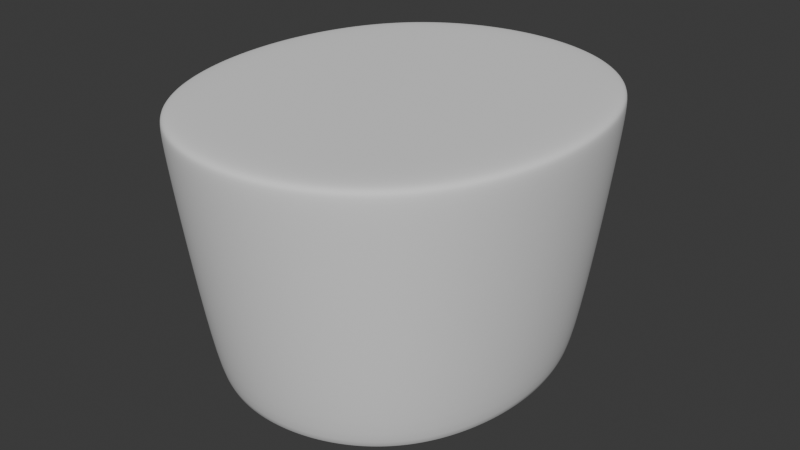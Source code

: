 # Source: Attire_Hat_PriestKamilavka_HIGHPOLY.blend  (saved by Blender 4.3.34; exported with 4.5.12 LTS)
import bpy
from mathutils import Matrix  # noqa: F401  (used for matrix-valued properties, if any)

bpy.ops.wm.read_factory_settings(use_empty=True)
scene = bpy.context.scene
scene.name = 'Scene'

# ---- world
world_world = bpy.data.worlds.new('World'); scene.world = world_world
world_world.use_nodes = True; world_world.node_tree.nodes.clear()
_N = world_world.node_tree.nodes; _L = world_world.node_tree.links
n0 = _N.new('ShaderNodeOutputWorld'); n0.name = 'World Output'; n0.location = (300, 300)
n1 = _N.new('ShaderNodeBackground'); n1.name = 'Background'; n1.location = (10, 300)
n1.inputs[0].default_value = (0.05088, 0.05088, 0.05088, 1.0)
_L.new(n1.outputs[0], n0.inputs[0])
n0.is_active_output = True
world_world.color = (0.05088, 0.05088, 0.05088)
world_world.use_sun_shadow = False
world_world.sun_shadow_jitter_overblur = 0.0

# ---- meshes
me_attire_hat_priestkamilavka_highpoly = bpy.data.meshes.new('Attire_Hat_PriestKamilavka_HIGHPOLY')
me_attire_hat_priestkamilavka_highpoly.from_pydata([(3.576e-07, 0.1014, 5.96e-08), (0.01778, 0.0996, 5.96e-08), (0.03491, 0.09426, 5.96e-08), (0.05067, 0.08531, 5.96e-08), (0.07477, 0.05703, 5.96e-08), (0.08212, 0.03914, 5.96e-08), (0.08646, 0.0199, 5.96e-08), (0.06424, 0.07276, 5.96e-08), (3.576e-07, -0.1014, 5.96e-08), (0.01778, -0.0996, 5.96e-08), (0.03491, -0.09426, 5.96e-08), (0.05067, -0.08531, 5.96e-08), (0.07477, -0.05703, 5.96e-08), (0.08211, -0.03915, 5.96e-08), (0.08649, -0.0199, 5.96e-08), (0.08789, 8.227e-06, 5.96e-08), (0.06424, -0.07276, 5.96e-08), (-0.06424, -0.07276, 5.96e-08), (-0.08789, 8.227e-06, 5.96e-08), (-0.08648, -0.0199, 5.96e-08), (-0.08211, -0.03915, 5.96e-08), (-0.07477, -0.05703, 5.96e-08), (-0.05067, -0.08531, 5.96e-08), (-0.03491, -0.09426, 5.96e-08), (-0.01778, -0.0996, 5.96e-08), (-0.06424, 0.07276, 5.96e-08), (-0.08646, 0.0199, 5.96e-08), (-0.08212, 0.03914, 5.96e-08), (-0.07477, 0.05703, 5.96e-08), (-0.05067, 0.08531, 5.96e-08), (-0.03491, 0.09426, 5.96e-08), (-0.01778, 0.0996, 5.96e-08), (0.07708, -0.01868, 0.12), (0.07301, -0.03657, 0.12), (0.0663, -0.05291, 0.12), (0.03111, -0.08583, 0.12), (0.01589, -0.09058, 0.12), (0.05692, -0.06692, 0.12), (0.04501, -0.07794, 0.12), (0.0784, 0.0, 0.12), (0.07705, 0.01868, 0.12), (0.07301, 0.03657, 0.12), (0.0663, 0.05291, 0.12), (0.03111, 0.08583, 0.12), (0.01589, 0.09058, 0.12), (0.04501, 0.07794, 0.12), (0.05692, 0.06692, 0.12), (-0.07708, -0.01868, 0.12), (-0.07301, -0.03657, 0.12), (-0.0663, -0.05291, 0.12), (-0.03111, -0.08583, 0.12), (3.576e-07, -0.09216, 0.12), (-0.01589, -0.09058, 0.12), (-0.04501, -0.07794, 0.12), (-0.05692, -0.06692, 0.12), (-0.0784, 0.0, 0.12), (-0.07705, 0.01868, 0.12), (-0.07301, 0.03657, 0.12), (-0.0663, 0.05291, 0.12), (-0.03111, 0.08583, 0.12), (-0.01589, 0.09058, 0.12), (3.576e-07, 0.09216, 0.12), (-0.05692, 0.06692, 0.12), (-0.04501, 0.07794, 0.12), (-0.04501, 0.07794, 5.96e-08), (-0.05692, 0.06692, 5.96e-08), (3.576e-07, 0.09216, 5.96e-08), (-0.01589, 0.09058, 5.96e-08), (-0.03111, 0.08583, 5.96e-08), (-0.0663, 0.05291, 5.96e-08), (-0.07301, 0.03657, 5.96e-08), (-0.07705, 0.01868, 5.96e-08), (-0.0784, 0.0, 5.96e-08), (-0.05692, -0.06692, 5.96e-08), (-0.04501, -0.07794, 5.96e-08), (-0.01589, -0.09058, 5.96e-08), (3.576e-07, -0.09216, 5.96e-08), (-0.03111, -0.08583, 5.96e-08), (-0.0663, -0.05291, 5.96e-08), (-0.07301, -0.03657, 5.96e-08), (-0.07708, -0.01868, 5.96e-08), (0.05692, 0.06692, 5.96e-08), (0.04501, 0.07794, 5.96e-08), (0.01589, 0.09058, 5.96e-08), (0.03111, 0.08583, 5.96e-08), (0.0663, 0.05291, 5.96e-08), (0.07301, 0.03657, 5.96e-08), (0.07705, 0.01868, 5.96e-08), (0.0784, 0.0, 5.96e-08), (0.04501, -0.07794, 5.96e-08), (0.05692, -0.06692, 5.96e-08), (0.01589, -0.09058, 5.96e-08), (0.03111, -0.08583, 5.96e-08), (0.0663, -0.05291, 5.96e-08), (0.07301, -0.03657, 5.96e-08), (0.07708, -0.01868, 5.96e-08), (-0.01413, 0.0841, 0.15), (-0.02118, 0.1187, 0.1431), (-0.02088, 0.1172, 0.148), (-0.0275, 0.07993, 0.15), (-0.04159, 0.1123, 0.1431), (-0.04097, 0.111, 0.148), (-0.03944, 0.07315, 0.15), (-0.06037, 0.1016, 0.1431), (-0.05945, 0.1005, 0.148), (-0.05784, 0.05143, 0.15), (-0.08908, 0.06795, 0.1431), (-0.08771, 0.06731, 0.148), (-0.06414, 0.0361, 0.15), (-0.09783, 0.04663, 0.1431), (-0.09636, 0.04624, 0.148), (-0.06808, 0.0186, 0.15), (-0.103, 0.02371, 0.1431), (-0.1015, 0.02353, 0.148), (-0.04957, 0.06379, 0.15), (-0.07654, 0.08669, 0.1431), (-0.07535, 0.08577, 0.148), (-0.01413, -0.0841, 0.15), (-0.02118, -0.1187, 0.1431), (-0.02088, -0.1172, 0.148), (-0.0275, -0.07993, 0.15), (-0.04159, -0.1123, 0.1431), (-0.04097, -0.111, 0.148), (-0.03944, -0.07315, 0.15), (-0.06037, -0.1016, 0.1431), (-0.05945, -0.1005, 0.148), (-0.05784, -0.05143, 0.15), (-0.08908, -0.06795, 0.1431), (-0.08771, -0.06731, 0.148), (-0.06414, -0.03609, 0.15), (-0.09783, -0.04664, 0.1431), (-0.09636, -0.04625, 0.148), (-0.06811, -0.0186, 0.15), (-0.103, -0.02371, 0.1431), (-0.1015, -0.02353, 0.148), (-0.06943, -1.654e-05, 0.15), (-0.1047, 9.793e-06, 0.1431), (-0.1032, 8.329e-06, 0.148), (-0.04957, -0.06379, 0.15), (-0.07654, -0.08669, 0.1431), (-0.07535, -0.08577, 0.148), (0.04957, -0.06379, 0.15), (0.07654, -0.08669, 0.1431), (0.07535, -0.08577, 0.148), (0.06943, -1.604e-05, 0.15), (0.1047, 9.793e-06, 0.1431), (0.1032, 8.461e-06, 0.148), (0.06811, -0.0186, 0.15), (0.103, -0.02371, 0.1431), (0.1015, -0.02353, 0.148), (0.06414, -0.03609, 0.15), (0.09783, -0.04664, 0.1431), (0.09636, -0.04625, 0.148), (0.05784, -0.05143, 0.15), (0.08908, -0.06795, 0.1431), (0.08771, -0.06731, 0.148), (0.03944, -0.07315, 0.15), (0.06037, -0.1016, 0.1431), (0.05945, -0.1005, 0.148), (0.0275, -0.07993, 0.15), (0.04159, -0.1123, 0.1431), (0.04097, -0.111, 0.148), (0.01413, -0.0841, 0.15), (0.02118, -0.1187, 0.1431), (0.02088, -0.1172, 0.148), (3.576e-07, -0.08551, 0.15), (3.576e-07, -0.1208, 0.1431), (3.576e-07, -0.1193, 0.148), (0.04957, 0.06379, 0.15), (0.07654, 0.08669, 0.1431), (0.07535, 0.08577, 0.148), (0.06808, 0.0186, 0.15), (0.103, 0.02371, 0.1431), (0.1015, 0.02353, 0.148), (0.06414, 0.0361, 0.15), (0.09784, 0.04663, 0.1431), (0.09636, 0.04624, 0.148), (0.05784, 0.05143, 0.15), (0.08908, 0.06795, 0.1431), (0.08771, 0.06731, 0.148), (0.03944, 0.07315, 0.15), (0.06037, 0.1016, 0.1431), (0.05945, 0.1005, 0.148), (0.0275, 0.07993, 0.15), (0.04159, 0.1123, 0.1431), (0.04097, 0.111, 0.148), (0.01413, 0.0841, 0.15), (0.02118, 0.1187, 0.1431), (0.02088, 0.1172, 0.148), (3.576e-07, 0.08551, 0.15), (3.576e-07, 0.1208, 0.1431), (3.576e-07, 0.1193, 0.148), (3.576e-07, 1.49e-08, 0.12), (4.172e-07, -6.363e-07, 0.15), (0.09686, -0.02286, 0.15), (0.09848, 5.152e-06, 0.15), (0.09186, -0.04486, 0.15), (0.08353, -0.06513, 0.15), (0.07175, -0.08274, 0.15), (0.03909, -0.1067, 0.15), (0.05666, -0.09669, 0.15), (0.01994, -0.1126, 0.15), (3.576e-07, -0.1146, 0.15), (0.09682, 0.02286, 0.15), (0.09186, 0.04485, 0.15), (0.08353, 0.06513, 0.15), (0.07175, 0.08274, 0.15), (0.05666, 0.09669, 0.15), (0.03909, 0.1067, 0.15), (0.01994, 0.1126, 0.15), (3.576e-07, 0.1146, 0.15), (-0.09847, 4.702e-06, 0.15), (-0.09686, -0.02286, 0.15), (-0.09186, -0.04486, 0.15), (-0.08353, -0.06513, 0.15), (-0.07175, -0.08274, 0.15), (-0.05666, -0.09669, 0.15), (-0.03909, -0.1067, 0.15), (-0.01994, -0.1126, 0.15), (-0.09682, 0.02286, 0.15), (-0.09186, 0.04485, 0.15), (-0.08353, 0.06513, 0.15), (-0.07175, 0.08274, 0.15), (-0.03909, 0.1067, 0.15), (-0.05666, 0.09669, 0.15), (-0.01994, 0.1126, 0.15)], [], [(14, 148, 151, 13), (23, 121, 124, 22), (4, 178, 175, 5), (17, 139, 127, 21), (2, 184, 181, 3), (24, 118, 121, 23), (5, 175, 172, 6), (18, 136, 112, 26), (1, 187, 184, 2), (26, 112, 109, 27), (0, 190, 187, 1), (6, 172, 145, 15), (27, 109, 106, 28), (86, 41, 42, 85), (13, 151, 154, 12), (25, 115, 103, 29), (7, 169, 178, 4), (11, 157, 160, 10), (16, 142, 157, 11), (15, 145, 148, 14), (30, 100, 97, 31), (19, 133, 136, 18), (10, 160, 163, 9), (28, 106, 115, 25), (20, 130, 133, 19), (9, 163, 166, 8), (21, 127, 130, 20), (3, 181, 169, 7), (22, 124, 139, 17), (12, 154, 142, 16), (8, 166, 118, 24), (29, 64, 65, 25), (0, 66, 67, 31), (31, 67, 68, 30), (30, 68, 64, 29), (25, 65, 69, 28), (28, 69, 70, 27), (27, 70, 71, 26), (26, 71, 72, 18), (17, 73, 74, 22), (24, 75, 76, 8), (23, 77, 75, 24), (22, 74, 77, 23), (21, 78, 73, 17), (20, 79, 78, 21), (19, 80, 79, 20), (18, 72, 80, 19), (7, 81, 82, 3), (1, 83, 66, 0), (2, 84, 83, 1), (3, 82, 84, 2), (4, 85, 81, 7), (5, 86, 85, 4), (6, 87, 86, 5), (15, 88, 87, 6), (11, 89, 90, 16), (8, 76, 91, 9), (9, 91, 92, 10), (10, 92, 89, 11), (16, 90, 93, 12), (12, 93, 94, 13), (13, 94, 95, 14), (14, 95, 88, 15), (29, 103, 100, 30), (194, 149, 146, 195), (149, 148, 145, 146), (196, 152, 149, 194), (152, 151, 148, 149), (197, 155, 152, 196), (155, 154, 151, 152), (198, 143, 155, 197), (143, 142, 154, 155), (199, 161, 158, 200), (161, 160, 157, 158), (201, 164, 161, 199), (164, 163, 160, 161), (202, 167, 164, 201), (167, 166, 163, 164), (200, 158, 143, 198), (158, 157, 142, 143), (195, 146, 173, 203), (146, 145, 172, 173), (203, 173, 176, 204), (173, 172, 175, 176), (204, 176, 179, 205), (176, 175, 178, 179), (205, 179, 170, 206), (179, 178, 169, 170), (207, 182, 185, 208), (182, 181, 184, 185), (208, 185, 188, 209), (185, 184, 187, 188), (209, 188, 191, 210), (188, 187, 190, 191), (206, 170, 182, 207), (170, 169, 181, 182), (211, 137, 134, 212), (137, 136, 133, 134), (212, 134, 131, 213), (134, 133, 130, 131), (213, 131, 128, 214), (131, 130, 127, 128), (214, 128, 140, 215), (128, 127, 139, 140), (216, 125, 122, 217), (125, 124, 121, 122), (217, 122, 119, 218), (122, 121, 118, 119), (218, 119, 167, 202), (119, 118, 166, 167), (215, 140, 125, 216), (140, 139, 124, 125), (219, 113, 137, 211), (113, 112, 136, 137), (220, 110, 113, 219), (110, 109, 112, 113), (221, 107, 110, 220), (107, 106, 109, 110), (222, 116, 107, 221), (116, 115, 106, 107), (223, 101, 104, 224), (101, 100, 103, 104), (225, 98, 101, 223), (98, 97, 100, 101), (210, 191, 98, 225), (191, 190, 97, 98), (224, 104, 116, 222), (104, 103, 115, 116), (31, 97, 190, 0), (73, 54, 53, 74), (87, 40, 41, 86), (75, 52, 51, 76), (88, 39, 40, 87), (77, 50, 52, 75), (89, 38, 37, 90), (74, 53, 50, 77), (76, 51, 36, 91), (78, 49, 54, 73), (91, 36, 35, 92), (79, 48, 49, 78), (64, 63, 62, 65), (92, 35, 38, 89), (80, 47, 48, 79), (66, 61, 60, 67), (90, 37, 34, 93), (72, 55, 47, 80), (67, 60, 59, 68), (93, 34, 33, 94), (81, 46, 45, 82), (68, 59, 63, 64), (94, 33, 32, 95), (83, 44, 61, 66), (65, 62, 58, 69), (95, 32, 39, 88), (84, 43, 44, 83), (69, 58, 57, 70), (82, 45, 43, 84), (70, 57, 56, 71), (85, 42, 46, 81), (71, 56, 55, 72), (63, 192, 62), (48, 192, 49), (58, 192, 57), (59, 192, 63), (62, 192, 58), (37, 192, 34), (61, 192, 60), (34, 192, 33), (51, 192, 36), (49, 192, 54), (39, 192, 40), (60, 192, 59), (32, 192, 39), (45, 192, 43), (36, 192, 35), (42, 192, 46), (47, 192, 48), (43, 192, 44), (57, 192, 56), (46, 192, 45), (55, 192, 47), (38, 192, 37), (33, 192, 32), (44, 192, 61), (35, 192, 38), (53, 192, 50), (50, 192, 52), (52, 192, 51), (41, 192, 42), (40, 192, 41), (54, 192, 53), (56, 192, 55), (147, 193, 150), (150, 193, 153), (153, 193, 141), (141, 193, 156), (156, 193, 159), (159, 193, 162), (162, 193, 165), (165, 193, 117), (117, 193, 120), (120, 193, 123), (123, 193, 138), (138, 193, 126), (126, 193, 129), (129, 193, 132), (132, 193, 135), (135, 193, 111), (111, 193, 108), (108, 193, 105), (105, 193, 114), (114, 193, 102), (102, 193, 99), (99, 193, 96), (96, 193, 189), (189, 193, 186), (186, 193, 183), (183, 193, 180), (180, 193, 168), (168, 193, 177), (177, 193, 174), (174, 193, 171), (171, 193, 144), (144, 193, 147), (147, 194, 195, 144), (150, 196, 194, 147), (153, 197, 196, 150), (141, 198, 197, 153), (159, 199, 200, 156), (162, 201, 199, 159), (165, 202, 201, 162), (156, 200, 198, 141), (144, 195, 203, 171), (171, 203, 204, 174), (174, 204, 205, 177), (177, 205, 206, 168), (180, 207, 208, 183), (183, 208, 209, 186), (186, 209, 210, 189), (168, 206, 207, 180), (135, 211, 212, 132), (132, 212, 213, 129), (129, 213, 214, 126), (126, 214, 215, 138), (123, 216, 217, 120), (120, 217, 218, 117), (117, 218, 202, 165), (138, 215, 216, 123), (111, 219, 211, 135), (108, 220, 219, 111), (105, 221, 220, 108), (114, 222, 221, 105), (99, 223, 224, 102), (96, 225, 223, 99), (189, 210, 225, 96), (102, 224, 222, 114)])
me_attire_hat_priestkamilavka_highpoly.polygons.foreach_set('use_smooth', [True] * 256)
_uv = me_attire_hat_priestkamilavka_highpoly.uv_layers.new(name='UVMap')
_uv.uv.foreach_set('vector', [0.0, 0.0, 0.0, 0.0, 0.0, 0.0, 0.0, 0.0, 0.0, 0.0, 0.0, 0.0, 0.0, 0.0, 0.0, 0.0, 0.0, 0.0, 0.0, 0.0, 0.0, 0.0, 0.0, 0.0, 0.0, 0.0, 0.0, 0.0, 0.0, 0.0, 0.0, 0.0, 0.0, 0.0, 0.0, 0.0, 0.0, 0.0, 0.0, 0.0, 0.0, 0.0, 0.0, 0.0, 0.0, 0.0, 0.0, 0.0, 0.0, 0.0, 0.0, 0.0, 0.0, 0.0, 0.0, 0.0, 0.0, 0.0, 0.0, 0.0, 0.0, 0.0, 0.0, 0.0, 0.0, 0.0, 0.0, 0.0, 0.0, 0.0, 0.0, 0.0, 0.0, 0.0, 0.0, 0.0, 0.0, 0.0, 0.0, 0.0, 0.0, 0.0, 0.0, 0.0, 0.0, 0.0, 0.0, 0.0, 0.0, 0.0, 0.0, 0.0, 0.0, 0.0, 0.0, 0.0, 0.0, 0.0, 0.0, 0.0, 0.0, 0.0, 0.0, 0.0, 0.0, 0.0, 0.0, 0.0, 0.0, 0.0, 0.0, 0.0, 0.0, 0.0, 0.0, 0.0, 0.0, 0.0, 0.0, 0.0, 0.0, 0.0, 0.0, 0.0, 0.0, 0.0, 0.0, 0.0, 0.0, 0.0, 0.0, 0.0, 0.0, 0.0, 0.0, 0.0, 0.0, 0.0, 0.0, 0.0, 0.0, 0.0, 0.0, 0.0, 0.0, 0.0, 0.0, 0.0, 0.0, 0.0, 0.0, 0.0, 0.0, 0.0, 0.0, 0.0, 0.0, 0.0, 0.0, 0.0, 0.0, 0.0, 0.0, 0.0, 0.0, 0.0, 0.0, 0.0, 0.0, 0.0, 0.0, 0.0, 0.0, 0.0, 0.0, 0.0, 0.0, 0.0, 0.0, 0.0, 0.0, 0.0, 0.0, 0.0, 0.0, 0.0, 0.0, 0.0, 0.0, 0.0, 0.0, 0.0, 0.0, 0.0, 0.0, 0.0, 0.0, 0.0, 0.0, 0.0, 0.0, 0.0, 0.0, 0.0, 0.0, 0.0, 0.0, 0.0, 0.0, 0.0, 0.0, 0.0, 0.0, 0.0, 0.0, 0.0, 0.0, 0.0, 0.0, 0.0, 0.0, 0.0, 0.0, 0.0, 0.0, 0.0, 0.0, 0.0, 0.0, 0.0, 0.0, 0.0, 0.0, 0.0, 0.0, 0.0, 0.0, 0.0, 0.0, 0.0, 0.0, 0.0, 0.0, 0.0, 0.0, 0.0, 0.0, 0.0, 0.0, 0.0, 0.0, 0.0, 0.0, 0.0, 0.0, 0.0, 0.0, 0.0, 0.0, 0.0, 0.0, 0.0, 0.0, 0.0, 0.0, 0.0, 0.0, 0.0, 0.0, 0.0, 0.0, 0.0, 0.0, 0.0, 0.0, 0.0, 0.0, 0.0, 0.0, 0.0, 0.0, 0.0, 0.0, 0.0, 0.0, 0.0, 0.0, 0.0, 0.0, 0.0, 0.0, 0.0, 0.0, 0.0, 0.0, 0.0, 0.0, 0.0, 0.0, 0.0, 0.0, 0.0, 0.0, 0.0, 0.0, 0.0, 0.0, 0.0, 0.0, 0.0, 0.0, 0.0, 0.0, 0.0, 0.0, 0.0, 0.0, 0.0, 0.0, 0.0, 0.0, 0.0, 0.0, 0.0, 0.0, 0.0, 0.0, 0.0, 0.0, 0.0, 0.0, 0.0, 0.0, 0.0, 0.0, 0.0, 0.0, 0.0, 0.0, 0.0, 0.0, 0.0, 0.0, 0.0, 0.0, 0.0, 0.0, 0.0, 0.0, 0.0, 0.0, 0.0, 0.0, 0.0, 0.0, 0.0, 0.0, 0.0, 0.0, 0.0, 0.0, 0.0, 0.0, 0.0, 0.0, 0.0, 0.0, 0.0, 0.0, 0.0, 0.0, 0.0, 0.0, 0.0, 0.0, 0.0, 0.0, 0.0, 0.0, 0.0, 0.0, 0.0, 0.0, 0.0, 0.0, 0.0, 0.0, 0.0, 0.0, 0.0, 0.0, 0.0, 0.0, 0.0, 0.0, 0.0, 0.0, 0.0, 0.0, 0.0, 0.0, 0.0, 0.0, 0.0, 0.0, 0.0, 0.0, 0.0, 0.0, 0.0, 0.0, 0.0, 0.0, 0.0, 0.0, 0.0, 0.0, 0.0, 0.0, 0.0, 0.0, 0.0, 0.0, 0.0, 0.0, 0.0, 0.0, 0.0, 0.0, 0.0, 0.0, 0.0, 0.0, 0.0, 0.0, 0.0, 0.0, 0.0, 0.0, 0.0, 0.0, 0.0, 0.0, 0.0, 0.0, 0.0, 0.0, 0.0, 0.0, 0.0, 0.0, 0.0, 0.0, 0.0, 0.0, 0.0, 0.0, 0.0, 0.0, 0.0, 0.0, 0.0, 0.0, 0.0, 0.0, 0.0, 0.0, 0.0, 0.0, 0.0, 0.0, 0.0, 0.0, 0.0, 0.0, 0.0, 0.0, 0.0, 0.0, 0.0, 0.0, 0.0, 0.0, 0.0, 0.0, 0.0, 0.0, 0.0, 0.0, 0.0, 0.0, 0.0, 0.0, 0.0, 0.0, 0.0, 0.0, 0.0, 0.0, 0.0, 0.0, 0.0, 0.0, 0.0, 0.0, 0.0, 0.0, 0.0, 0.0, 0.0, 0.0, 0.0, 0.0, 0.0, 0.0, 0.0, 0.0, 0.0, 0.0, 0.0, 0.0, 0.0, 0.0, 0.0, 0.0, 0.0, 0.0, 0.0, 0.0, 0.0, 0.0, 0.0, 0.0, 0.0, 0.0, 0.0, 0.0, 0.0, 0.0, 0.0, 0.0, 0.0, 0.0, 0.0, 0.0, 0.0, 0.0, 0.0, 0.0, 0.0, 0.0, 0.0, 0.0, 0.0, 0.0, 0.0, 0.0, 0.0, 0.0, 0.0, 0.0, 0.0, 0.0, 0.0, 0.0, 0.0, 0.0, 0.0, 0.0, 0.0, 0.0, 0.0, 0.0, 0.0, 0.0, 0.0, 0.0, 0.0, 0.0, 0.0, 0.0, 0.0, 0.0, 0.0, 0.0, 0.0, 0.0, 0.0, 0.0, 0.0, 0.0, 0.0, 0.0, 0.0, 0.0, 0.0, 0.0, 0.0, 0.0, 0.0, 0.0, 0.0, 0.0, 0.0, 0.0, 0.0, 0.0, 0.0, 0.0, 0.0, 0.0, 0.0, 0.0, 0.0, 0.0, 0.0, 0.0, 0.0, 0.0, 0.0, 0.0, 0.0, 0.0, 0.0, 0.0, 0.0, 0.0, 0.0, 0.0, 0.0, 0.0, 0.0, 0.0, 0.0, 0.0, 0.0, 0.0, 0.0, 0.0, 0.0, 0.0, 0.0, 0.0, 0.0, 0.0, 0.0, 0.0, 0.0, 0.0, 0.0, 0.0, 0.0, 0.0, 0.0, 0.0, 0.0, 0.0, 0.0, 0.0, 0.0, 0.0, 0.0, 0.0, 0.0, 0.0, 0.0, 0.0, 0.0, 0.0, 0.0, 0.0, 0.0, 0.0, 0.0, 0.0, 0.0, 0.0, 0.0, 0.0, 0.0, 0.0, 0.0, 0.0, 0.0, 0.0, 0.0, 0.0, 0.0, 0.0, 0.0, 0.0, 0.0, 0.0, 0.0, 0.0, 0.0, 0.0, 0.0, 0.0, 0.0, 0.0, 0.0, 0.0, 0.0, 0.0, 0.0, 0.0, 0.0, 0.0, 0.0, 0.0, 0.0, 0.0, 0.0, 0.0, 0.0, 0.0, 0.0, 0.0, 0.0, 0.0, 0.0, 0.0, 0.0, 0.0, 0.0, 0.0, 0.0, 0.0, 0.0, 0.0, 0.0, 0.0, 0.0, 0.0, 0.0, 0.0, 0.0, 0.0, 0.0, 0.0, 0.0, 0.0, 0.0, 0.0, 0.0, 0.0, 0.0, 0.0, 0.0, 0.0, 0.0, 0.0, 0.0, 0.0, 0.0, 0.0, 0.0, 0.0, 0.0, 0.0, 0.0, 0.0, 0.0, 0.0, 0.0, 0.0, 0.0, 0.0, 0.0, 0.0, 0.0, 0.0, 0.0, 0.0, 0.0, 0.0, 0.0, 0.0, 0.0, 0.0, 0.0, 0.0, 0.0, 0.0, 0.0, 0.0, 0.0, 0.0, 0.0, 0.0, 0.0, 0.0, 0.0, 0.0, 0.0, 0.0, 0.0, 0.0, 0.0, 0.0, 0.0, 0.0, 0.0, 0.0, 0.0, 0.0, 0.0, 0.0, 0.0, 0.0, 0.0, 0.0, 0.0, 0.0, 0.0, 0.0, 0.0, 0.0, 0.0, 0.0, 0.0, 0.0, 0.0, 0.0, 0.0, 0.0, 0.0, 0.0, 0.0, 0.0, 0.0, 0.0, 0.0, 0.0, 0.0, 0.0, 0.0, 0.0, 0.0, 0.0, 0.0, 0.0, 0.0, 0.0, 0.0, 0.0, 0.0, 0.0, 0.0, 0.0, 0.0, 0.0, 0.0, 0.0, 0.0, 0.0, 0.0, 0.0, 0.0, 0.0, 0.0, 0.0, 0.0, 0.0, 0.0, 0.0, 0.0, 0.0, 0.0, 0.0, 0.0, 0.0, 0.0, 0.0, 0.0, 0.0, 0.0, 0.0, 0.0, 0.0, 0.0, 0.0, 0.0, 0.0, 0.0, 0.0, 0.0, 0.0, 0.0, 0.0, 0.0, 0.0, 0.0, 0.0, 0.0, 0.0, 0.0, 0.0, 0.0, 0.0, 0.0, 0.0, 0.0, 0.0, 0.0, 0.0, 0.0, 0.0, 0.0, 0.0, 0.0, 0.0, 0.0, 0.0, 0.0, 0.0, 0.0, 0.0, 0.0, 0.0, 0.0, 0.0, 0.0, 0.0, 0.0, 0.0, 0.0, 0.0, 0.0, 0.0, 0.0, 0.0, 0.0, 0.0, 0.0, 0.0, 0.0, 0.0, 0.0, 0.0, 0.0, 0.0, 0.0, 0.0, 0.0, 0.0, 0.0, 0.0, 0.0, 0.0, 0.0, 0.0, 0.0, 0.0, 0.0, 0.0, 0.0, 0.0, 0.0, 0.0, 0.0, 0.0, 0.0, 0.0, 0.0, 0.0, 0.0, 0.0, 0.0, 0.0, 0.0, 0.0, 0.0, 0.0, 0.0, 0.0, 0.0, 0.0, 0.0, 0.0, 0.0, 0.0, 0.0, 0.0, 0.0, 0.0, 0.0, 0.0, 0.0, 0.0, 0.0, 0.0, 0.0, 0.0, 0.0, 0.0, 0.0, 0.0, 0.0, 0.0, 0.0, 0.0, 0.0, 0.0, 0.0, 0.0, 0.0, 0.0, 0.0, 0.0, 0.0, 0.0, 0.0, 0.0, 0.0, 0.0, 0.0, 0.0, 0.0, 0.0, 0.0, 0.0, 0.0, 0.0, 0.0, 0.0, 0.0, 0.0, 0.0, 0.0, 0.0, 0.0, 0.0, 0.0, 0.0, 0.0, 0.0, 0.0, 0.0, 0.0, 0.0, 0.0, 0.0, 0.0, 0.0, 0.0, 0.0, 0.0, 0.0, 0.0, 0.0, 0.0, 0.0, 0.0, 0.0, 0.0, 0.0, 0.0, 0.0, 0.0, 0.0, 0.0, 0.0, 0.0, 0.0, 0.0, 0.0, 0.0, 0.0, 0.0, 0.0, 0.0, 0.0, 0.0, 0.0, 0.0, 0.0, 0.0, 0.0, 0.0, 0.0, 0.0, 0.0, 0.0, 0.0, 0.0, 0.0, 0.0, 0.0, 0.0, 0.0, 0.0, 0.0, 0.0, 0.0, 0.0, 0.0, 0.0, 0.0, 0.0, 0.0, 0.0, 0.0, 0.0, 0.0, 0.0, 0.0, 0.0, 0.0, 0.0, 0.0, 0.0, 0.0, 0.0, 0.0, 0.0, 0.0, 0.0, 0.0, 0.0, 0.0, 0.0, 0.0, 0.0, 0.0, 0.0, 0.0, 0.0, 0.0, 0.0, 0.0, 0.0, 0.0, 0.0, 0.0, 0.0, 0.0, 0.0, 0.0, 0.0, 0.0, 0.0, 0.0, 0.0, 0.0, 0.0, 0.0, 0.0, 0.0, 0.0, 0.0, 0.0, 0.0, 0.0, 0.0, 0.0, 0.0, 0.0, 0.0, 0.0, 0.0, 0.0, 0.0, 0.0, 0.0, 0.0, 0.0, 0.0, 0.0, 0.0, 0.0, 0.0, 0.0, 0.0, 0.0, 0.0, 0.0, 0.0, 0.0, 0.0, 0.0, 0.0, 0.0, 0.0, 0.0, 0.0, 0.0, 0.0, 0.0, 0.0, 0.0, 0.0, 0.0, 0.0, 0.0, 0.0, 0.0, 0.0, 0.0, 0.0, 0.0, 0.0, 0.0, 0.0, 0.0, 0.0, 0.0, 0.0, 0.0, 0.0, 0.0, 0.0, 0.0, 0.0, 0.0, 0.0, 0.0, 0.0, 0.0, 0.0, 0.0, 0.0, 0.0, 0.0, 0.0, 0.0, 0.0, 0.0, 0.0, 0.0, 0.0, 0.0, 0.0, 0.0, 0.0, 0.0, 0.0, 0.0, 0.0, 0.0, 0.0, 0.0, 0.0, 0.0, 0.0, 0.0, 0.0, 0.0, 0.0, 0.0, 0.0, 0.0, 0.0, 0.0, 0.0, 0.0, 0.0, 0.0, 0.0, 0.0, 0.0, 0.0, 0.0, 0.0, 0.0, 0.0, 0.0, 0.0, 0.0, 0.0, 0.0, 0.0, 0.0, 0.0, 0.0, 0.0, 0.0, 0.0, 0.0, 0.0, 0.0, 0.0, 0.0, 0.0, 0.0, 0.0, 0.0, 0.0, 0.0, 0.0, 0.0, 0.0, 0.0, 0.0, 0.0, 0.0, 0.0, 0.0, 0.0, 0.0, 0.0, 0.0, 0.0, 0.0, 0.0, 0.0, 0.0, 0.0, 0.0, 0.0, 0.0, 0.0, 0.0, 0.0, 0.0, 0.0, 0.0, 0.0, 0.0, 0.0, 0.0, 0.0, 0.0, 0.0, 0.0, 0.0, 0.0, 0.0, 0.0, 0.0, 0.0, 0.0, 0.0, 0.0, 0.0, 0.0, 0.0, 0.0, 0.0, 0.0, 0.0, 0.0, 0.0, 0.0, 0.0, 0.0, 0.0, 0.0, 0.0, 0.0, 0.0, 0.0, 0.0, 0.0, 0.0, 0.0, 0.0, 0.0, 0.0, 0.0, 0.0, 0.0, 0.0, 0.0, 0.0, 0.0, 0.0, 0.0, 0.0, 0.0, 0.0, 0.0, 0.0, 0.0, 0.0, 0.0, 0.0, 0.0, 0.0, 0.0, 0.0, 0.0, 0.0, 0.0, 0.0, 0.0, 0.0, 0.0, 0.0, 0.0, 0.0, 0.0, 0.0, 0.0, 0.0, 0.0, 0.0, 0.0, 0.0, 0.0, 0.0, 0.0, 0.0, 0.0, 0.0, 0.0, 0.0, 0.0, 0.0, 0.0, 0.0, 0.0, 0.0, 0.0, 0.0, 0.0, 0.0, 0.0, 0.0, 0.0, 0.0, 0.0, 0.0, 0.0, 0.0, 0.0, 0.0, 0.0, 0.0, 0.0, 0.0, 0.0, 0.0, 0.0, 0.0, 0.0, 0.0, 0.0, 0.0, 0.0, 0.0, 0.0, 0.0, 0.0, 0.0, 0.0, 0.0, 0.0, 0.0, 0.0, 0.0, 0.0, 0.0, 0.0, 0.0, 0.0, 0.0, 0.0, 0.0, 0.0, 0.0, 0.0, 0.0, 0.0, 0.0, 0.0, 0.0, 0.0, 0.0, 0.0, 0.0, 0.0, 0.0, 0.0, 0.0, 0.0, 0.0, 0.0, 0.0, 0.0, 0.0, 0.0, 0.0, 0.0, 0.0, 0.0, 0.0, 0.0, 0.0, 0.0, 0.0, 0.0, 0.0, 0.0, 0.0, 0.0, 0.0, 0.0, 0.0, 0.0, 0.0, 0.0, 0.0, 0.0, 0.0, 0.0, 0.0, 0.0, 0.0, 0.0, 0.0, 0.0, 0.0, 0.0, 0.0, 0.0, 0.0, 0.0, 0.0, 0.0, 0.0, 0.0, 0.0, 0.0, 0.0, 0.0, 0.0, 0.0, 0.0, 0.0, 0.0, 0.0, 0.0, 0.0, 0.0, 0.0, 0.0, 0.0, 0.0, 0.0, 0.0, 0.0, 0.0, 0.0, 0.0, 0.0, 0.0, 0.0, 0.0, 0.0, 0.0, 0.0, 0.0, 0.0, 0.0, 0.0, 0.0, 0.0, 0.0, 0.0, 0.0, 0.0, 0.0, 0.0, 0.0, 0.0, 0.0, 0.0, 0.0, 0.0, 0.0, 0.0, 0.0, 0.0, 0.0, 0.0, 0.0, 0.0, 0.0, 0.0, 0.0, 0.0, 0.0, 0.0, 0.0, 0.0, 0.0, 0.0, 0.0, 0.0, 0.0, 0.0, 0.0, 0.0, 0.0, 0.0, 0.0, 0.0, 0.0, 0.0, 0.0, 0.0, 0.0, 0.0, 0.0, 0.0, 0.0, 0.0, 0.0, 0.0, 0.0, 0.0, 0.0, 0.0, 0.0, 0.0, 0.0, 0.0, 0.0, 0.0, 0.0, 0.0, 0.0, 0.0, 0.0, 0.0, 0.0, 0.0, 0.0, 0.0, 0.0, 0.0, 0.0, 0.0, 0.0, 0.0, 0.0, 0.0, 0.0, 0.0, 0.0, 0.0, 0.0, 0.0, 0.0, 0.0, 0.0, 0.0, 0.0, 0.0, 0.0, 0.0, 0.0, 0.0, 0.0, 0.0, 0.0, 0.0, 0.0, 0.0, 0.0, 0.0, 0.0, 0.0, 0.0, 0.0, 0.0, 0.0, 0.0, 0.0, 0.0, 0.0, 0.0, 0.0, 0.0, 0.0, 0.0, 0.0, 0.0, 0.0, 0.0, 0.0, 0.0, 0.0, 0.0, 0.0, 0.0, 0.0, 0.0, 0.0, 0.0, 0.0, 0.0, 0.0, 0.0, 0.0, 0.0, 0.0, 0.0, 0.0, 0.0, 0.0, 0.0, 0.0, 0.0, 0.0, 0.0, 0.0, 0.0, 0.0, 0.0, 0.0, 0.0, 0.0, 0.0, 0.0, 0.0, 0.0, 0.0, 0.0, 0.0, 0.0, 0.0, 0.0, 0.0, 0.0, 0.0, 0.0, 0.0, 0.0, 0.0, 0.0, 0.0, 0.0, 0.0, 0.0, 0.0, 0.0, 0.0, 0.0, 0.0, 0.0, 0.0, 0.0, 0.0, 0.0, 0.0, 0.0, 0.0, 0.0, 0.0, 0.0, 0.0, 0.0, 0.0, 0.0, 0.0, 0.0, 0.0, 0.0, 0.0, 0.0, 0.0, 0.0, 0.0, 0.0, 0.0, 0.0, 0.0, 0.0, 0.0, 0.0, 0.0, 0.0, 0.0, 0.0, 0.0, 0.0, 0.0, 0.0, 0.0, 0.0, 0.0, 0.0, 0.0, 0.0, 0.0, 0.0, 0.0, 0.0, 0.0, 0.0, 0.0, 0.0, 0.0, 0.0, 0.0, 0.0, 0.0, 0.0, 0.0, 0.0, 0.0, 0.0, 0.0, 0.0, 0.0, 0.0, 0.0, 0.0, 0.0, 0.0, 0.0, 0.0, 0.0, 0.0, 0.0, 0.0, 0.0, 0.0, 0.0, 0.0, 0.0, 0.0, 0.0, 0.0, 0.0, 0.0, 0.0, 0.0, 0.0, 0.0, 0.0, 0.0, 0.0, 0.0, 0.0, 0.0, 0.0, 0.0, 0.0, 0.0, 0.0, 0.0, 0.0, 0.0, 0.0, 0.0, 0.0, 0.0, 0.0, 0.0, 0.0, 0.0, 0.0, 0.0, 0.0, 0.0, 0.0, 0.0, 0.0, 0.0, 0.0, 0.0, 0.0, 0.0, 0.0, 0.0, 0.0, 0.0, 0.0, 0.0, 0.0, 0.0, 0.0, 0.0, 0.0, 0.0, 0.0, 0.0, 0.0, 0.0, 0.0, 0.0, 0.0, 0.0, 0.0, 0.0, 0.0, 0.0, 0.0, 0.0, 0.0, 0.0, 0.0, 0.0, 0.0, 0.0, 0.0, 0.0, 0.0, 0.0, 0.0, 0.0, 0.0, 0.0, 0.0, 0.0, 0.0, 0.0, 0.0, 0.0, 0.0, 0.0, 0.0, 0.0, 0.0, 0.0, 0.0])
me_attire_hat_priestkamilavka_highpoly.update()

# ---- objects
ob_attire_hat_priestkamilavka_highpoly = bpy.data.objects.new('Attire_Hat_PriestKamilavka_HIGHPOLY', me_attire_hat_priestkamilavka_highpoly)

# ---- transforms, parenting, visibility, modifiers, constraints
ob_attire_hat_priestkamilavka_highpoly.location = (0.0, 0.0, 0.0)
_m = ob_attire_hat_priestkamilavka_highpoly.modifiers.new('Bevel', 'BEVEL')
_m.width = 0.001
_m.width_pct = 0.001
_m.limit_method = 'WEIGHT'
_m.offset_type = 'WIDTH'
_m = ob_attire_hat_priestkamilavka_highpoly.modifiers.new('Subdivision', 'SUBSURF')
_m.levels = 3
_m.render_levels = 3

# ---- collection membership
scene.collection.objects.link(ob_attire_hat_priestkamilavka_highpoly)

# ---- scene / render settings (as saved in the file)
scene.frame_start = 1; scene.frame_end = 250; scene.frame_set(1)
scene.render.engine = 'BLENDER_EEVEE_NEXT'
scene.eevee.ray_tracing_options.trace_max_roughness = 0.0
bpy.context.view_layer.update()

# ---- added for rendering (the .blend has no active camera and no usable light): camera, sun
cam_auto = bpy.data.cameras.new('AutoCamera')
cam_auto.lens = 50.0
cam_auto.sensor_width = 36.0
cam_auto.clip_end = 1000.0
ob_auto_camera = bpy.data.objects.new('AutoCamera', cam_auto)
scene.collection.objects.link(ob_auto_camera)
ob_auto_camera.location = (0.326741, -0.392089, 0.336393)
ob_auto_camera.rotation_euler = (1.09748, -7.21219e-08, 0.694738)
scene.camera = ob_auto_camera
light_auto_sun = bpy.data.lights.new('AutoSun', 'SUN')
light_auto_sun.energy = 3.0
light_auto_sun.angle = 0.0523599
ob_auto_sun = bpy.data.objects.new('AutoSun', light_auto_sun)
scene.collection.objects.link(ob_auto_sun)
ob_auto_sun.rotation_euler = (0.872665, 0.174533, 0.523599)
bpy.context.view_layer.update()
